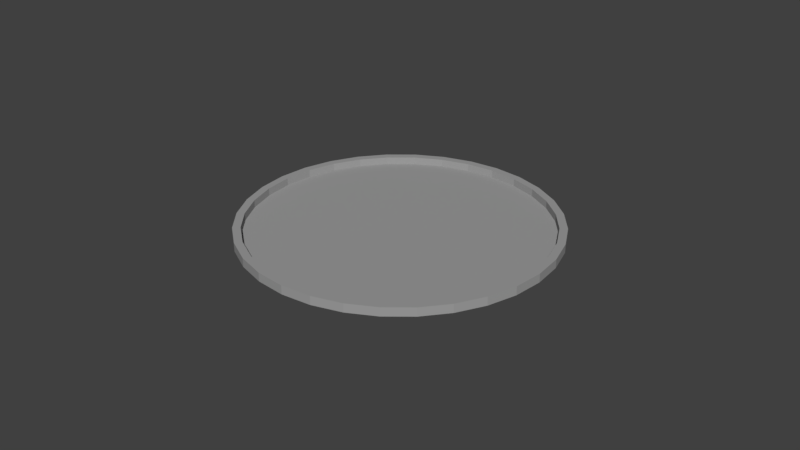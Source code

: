 # Source: coin.blend  (saved by Blender 2.78.0; exported with 4.5.12 LTS)
import bpy
from mathutils import Matrix  # noqa: F401  (used for matrix-valued properties, if any)

bpy.ops.wm.read_factory_settings(use_empty=True)
scene = bpy.context.scene
scene.name = 'Scene'

# ---- collections
col_collection_1 = bpy.data.collections.new('Collection 1'); scene.collection.children.link(col_collection_1)

# ---- materials (node trees are filled in below, after node groups)
mat_coin = bpy.data.materials.new('Coin')
mat_coin.alpha_threshold = 0.0
mat_coin.use_transparent_shadow = False
mat_coin.diffuse_color = (0.3424, 0.3424, 0.3424, 1.0)
mat_coin.roughness = 0.5
mat_coin.specular_intensity = 0.6789

# ---- material node trees

# ---- world
world_world = bpy.data.worlds.new('World'); scene.world = world_world
world_world.color = (0.05088, 0.05088, 0.05088)
world_world.use_sun_shadow = False
world_world.sun_shadow_jitter_overblur = 0.0
world_world.cycles.sampling_method = 'MANUAL'

# ---- meshes
me_cylinder = bpy.data.meshes.new('Cylinder')
me_cylinder.from_pydata([(-1.169e-07, 1.0, 0.3987), (-1.362e-07, 0.9495, 2.399), (0.1951, 0.9808, 0.3987), (0.1852, 0.9313, 2.399), (0.3827, 0.9239, 0.3987), (0.3634, 0.8772, 2.399), (0.5556, 0.8315, 0.3987), (0.5275, 0.7895, 2.399), (0.7071, 0.7071, 0.3987), (0.6714, 0.6714, 2.399), (0.8315, 0.5556, 0.3987), (0.7895, 0.5275, 2.399), (0.9239, 0.3827, 0.3987), (0.8772, 0.3634, 2.399), (0.9808, 0.1951, 0.3987), (0.9313, 0.1852, 2.399), (1.0, -2.141e-07, 0.3987), (0.9495, -2.219e-07, 2.399), (0.9808, -0.1951, 0.3987), (0.9313, -0.1852, 2.399), (0.9239, -0.3827, 0.3987), (0.8772, -0.3634, 2.399), (0.8315, -0.5556, 0.3987), (0.7895, -0.5275, 2.399), (0.7071, -0.7071, 0.3987), (0.6714, -0.6714, 2.399), (0.5556, -0.8315, 0.3987), (0.5275, -0.7895, 2.399), (0.3827, -0.9239, 0.3987), (0.3634, -0.8772, 2.399), (0.1951, -0.9808, 0.3987), (0.1852, -0.9313, 2.399), (-4.427e-07, -1.0, 0.3987), (-4.272e-07, -0.9495, 2.399), (-0.1951, -0.9808, 0.3987), (-0.1852, -0.9313, 2.399), (-0.3827, -0.9239, 0.3987), (-0.3634, -0.8772, 2.399), (-0.5556, -0.8315, 0.3987), (-0.5275, -0.7895, 2.399), (-0.7071, -0.7071, 0.3987), (-0.6714, -0.6714, 2.399), (-0.8315, -0.5556, 0.3987), (-0.7895, -0.5275, 2.399), (-0.9239, -0.3827, 0.3987), (-0.8772, -0.3634, 2.399), (-0.9808, -0.1951, 0.3987), (-0.9313, -0.1852, 2.399), (-1.0, 6.76e-07, 0.3987), (-0.9495, 6.298e-07, 2.399), (-0.9808, 0.1951, 0.3987), (-0.9313, 0.1852, 2.399), (-0.9239, 0.3827, 0.3987), (-0.8772, 0.3634, 2.399), (-0.8315, 0.5556, 0.3987), (-0.7895, 0.5275, 2.399), (-0.7071, 0.7071, 0.3987), (-0.6714, 0.6714, 2.399), (-0.5556, 0.8315, 0.3987), (-0.5275, 0.7895, 2.399), (-0.3827, 0.9239, 0.3987), (-0.3634, 0.8772, 2.399), (-0.1951, 0.9808, 0.3987), (-0.1852, 0.9313, 2.399), (0.1951, 0.9808, 2.399), (-1.169e-07, 1.0, 2.399), (0.3827, 0.9239, 2.399), (0.5556, 0.8315, 2.399), (0.7071, 0.7071, 2.399), (0.8315, 0.5556, 2.399), (0.9239, 0.3827, 2.399), (0.9808, 0.1951, 2.399), (1.0, -2.141e-07, 2.399), (0.9808, -0.1951, 2.399), (0.9239, -0.3827, 2.399), (0.8315, -0.5556, 2.399), (0.7071, -0.7071, 2.399), (0.5556, -0.8315, 2.399), (0.3827, -0.9239, 2.399), (0.1951, -0.9808, 2.399), (-4.427e-07, -1.0, 2.399), (-0.1951, -0.9808, 2.399), (-0.3827, -0.9239, 2.399), (-0.5556, -0.8315, 2.399), (-0.7071, -0.7071, 2.399), (-0.8315, -0.5556, 2.399), (-0.9239, -0.3827, 2.399), (-0.9808, -0.1951, 2.399), (-1.0, 6.76e-07, 2.399), (-0.9808, 0.1951, 2.399), (-0.9239, 0.3827, 2.399), (-0.8315, 0.5556, 2.399), (-0.7071, 0.7071, 2.399), (-0.5556, 0.8315, 2.399), (-0.3827, 0.9239, 2.399), (-0.1951, 0.9808, 2.399), (-1.359e-07, 0.9495, 0.696), (0.1852, 0.9313, 0.696), (0.3634, 0.8772, 0.696), (0.5275, 0.7895, 0.696), (0.6714, 0.6714, 0.696), (0.7895, 0.5275, 0.696), (0.8772, 0.3634, 0.696), (0.9313, 0.1852, 0.696), (0.9495, -2.219e-07, 0.696), (0.9313, -0.1852, 0.696), (0.8772, -0.3634, 0.696), (0.7895, -0.5275, 0.696), (0.6714, -0.6714, 0.696), (0.5275, -0.7895, 0.696), (0.3634, -0.8772, 0.696), (0.1852, -0.9313, 0.696), (-4.27e-07, -0.9495, 0.696), (-0.1852, -0.9313, 0.696), (-0.3634, -0.8772, 0.696), (-0.5275, -0.7895, 0.696), (-0.6714, -0.6714, 0.696), (-0.7895, -0.5275, 0.696), (-0.8772, -0.3634, 0.696), (-0.9313, -0.1852, 0.696), (-0.9495, 6.298e-07, 0.696), (-0.9313, 0.1852, 0.696), (-0.8772, 0.3634, 0.696), (-0.7895, 0.5275, 0.696), (-0.6714, 0.6714, 0.696), (-0.5275, 0.7895, 0.696), (-0.3634, 0.8772, 0.696), (-0.1852, 0.9313, 0.696)], [], [(0, 65, 64, 2), (2, 64, 66, 4), (4, 66, 67, 6), (6, 67, 68, 8), (8, 68, 69, 10), (10, 69, 70, 12), (12, 70, 71, 14), (14, 71, 72, 16), (16, 72, 73, 18), (18, 73, 74, 20), (20, 74, 75, 22), (22, 75, 76, 24), (24, 76, 77, 26), (26, 77, 78, 28), (28, 78, 79, 30), (30, 79, 80, 32), (32, 80, 81, 34), (34, 81, 82, 36), (36, 82, 83, 38), (38, 83, 84, 40), (40, 84, 85, 42), (42, 85, 86, 44), (44, 86, 87, 46), (46, 87, 88, 48), (48, 88, 89, 50), (50, 89, 90, 52), (52, 90, 91, 54), (54, 91, 92, 56), (56, 92, 93, 58), (58, 93, 94, 60), (1, 63, 127, 96), (60, 94, 95, 62), (62, 95, 65, 0), (0, 2, 4, 6, 8, 10, 12, 14, 16, 18, 20, 22, 24, 26, 28, 30, 32, 34, 36, 38, 40, 42, 44, 46, 48, 50, 52, 54, 56, 58, 60, 62), (1, 3, 64, 65), (3, 5, 66, 64), (5, 7, 67, 66), (7, 9, 68, 67), (9, 11, 69, 68), (11, 13, 70, 69), (13, 15, 71, 70), (15, 17, 72, 71), (17, 19, 73, 72), (19, 21, 74, 73), (21, 23, 75, 74), (23, 25, 76, 75), (25, 27, 77, 76), (27, 29, 78, 77), (29, 31, 79, 78), (31, 33, 80, 79), (33, 35, 81, 80), (35, 37, 82, 81), (37, 39, 83, 82), (39, 41, 84, 83), (41, 43, 85, 84), (43, 45, 86, 85), (45, 47, 87, 86), (47, 49, 88, 87), (49, 51, 89, 88), (51, 53, 90, 89), (53, 55, 91, 90), (55, 57, 92, 91), (57, 59, 93, 92), (59, 61, 94, 93), (61, 63, 95, 94), (63, 1, 65, 95), (97, 96, 127, 126, 125, 124, 123, 122, 121, 120, 119, 118, 117, 116, 115, 114, 113, 112, 111, 110, 109, 108, 107, 106, 105, 104, 103, 102, 101, 100, 99, 98), (39, 37, 114, 115), (13, 11, 101, 102), (41, 39, 115, 116), (15, 13, 102, 103), (43, 41, 116, 117), (17, 15, 103, 104), (45, 43, 117, 118), (19, 17, 104, 105), (47, 45, 118, 119), (21, 19, 105, 106), (49, 47, 119, 120), (23, 21, 106, 107), (51, 49, 120, 121), (25, 23, 107, 108), (53, 51, 121, 122), (27, 25, 108, 109), (55, 53, 122, 123), (29, 27, 109, 110), (3, 1, 96, 97), (57, 55, 123, 124), (31, 29, 110, 111), (5, 3, 97, 98), (59, 57, 124, 125), (33, 31, 111, 112), (7, 5, 98, 99), (61, 59, 125, 126), (35, 33, 112, 113), (9, 7, 99, 100), (63, 61, 126, 127), (37, 35, 113, 114), (11, 9, 100, 101)])
me_cylinder.materials.append(mat_coin)
me_cylinder.use_remesh_preserve_volume = False
me_cylinder.use_remesh_preserve_attributes = False
me_cylinder.use_mirror_vertex_groups = False
me_cylinder.update()

# ---- objects
ob_cylinder = bpy.data.objects.new('Cylinder', me_cylinder)

# ---- transforms, parenting, visibility, modifiers, constraints
ob_cylinder.location = (0.0, 0.0, 0.0)
ob_cylinder.scale = (0.04862, 0.04862, 0.001374)
ob_cylinder.lineart.crease_threshold = 0.0

# ---- collection membership
col_collection_1.objects.link(ob_cylinder)

# ---- scene / render settings (as saved in the file)
scene.frame_start = 1; scene.frame_end = 250; scene.frame_set(1)
scene.render.engine = 'BLENDER_EEVEE_NEXT'
scene.render.resolution_percentage = 50
scene.render.dither_intensity = 0.0
scene.cycles.use_denoising = False
scene.cycles.samples = 128
scene.cycles.sampling_pattern = 'TABULATED_SOBOL'
scene.cycles.light_sampling_threshold = 0.0
scene.cycles.use_adaptive_sampling = False
scene.cycles.use_light_tree = False
scene.cycles.blur_glossy = 0.0
scene.cycles.sample_clamp_indirect = 0.0
scene.view_settings.view_transform = 'Standard'
bpy.context.view_layer.update()

# ---- added for rendering (the .blend has no active camera and no usable light): camera, sun
cam_auto = bpy.data.cameras.new('AutoCamera')
cam_auto.lens = 50.0
cam_auto.sensor_width = 36.0
cam_auto.clip_end = 1000.0
ob_auto_camera = bpy.data.objects.new('AutoCamera', cam_auto)
scene.collection.objects.link(ob_auto_camera)
ob_auto_camera.location = (0.185045, -0.222054, 0.149957)
ob_auto_camera.rotation_euler = (1.09748, -7.21219e-08, 0.694738)
scene.camera = ob_auto_camera
light_auto_sun = bpy.data.lights.new('AutoSun', 'SUN')
light_auto_sun.energy = 3.0
light_auto_sun.angle = 0.0523599
ob_auto_sun = bpy.data.objects.new('AutoSun', light_auto_sun)
scene.collection.objects.link(ob_auto_sun)
ob_auto_sun.rotation_euler = (0.872665, 0.174533, 0.523599)
bpy.context.view_layer.update()
